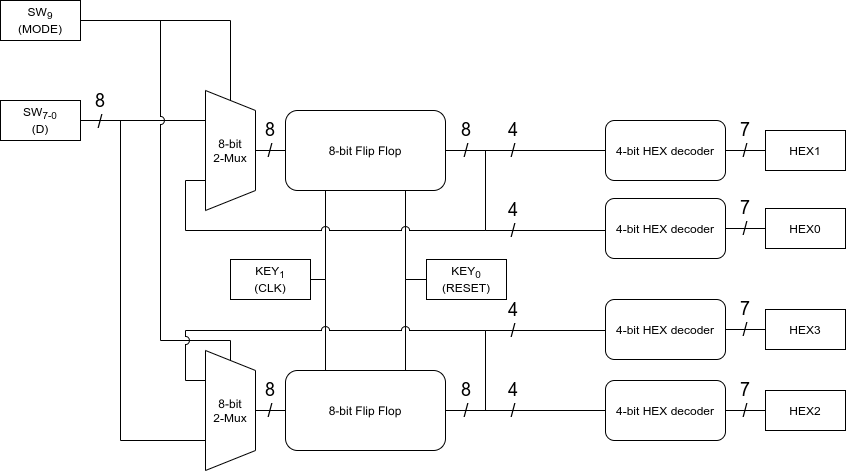

The diagram above was exported from draw.io. Its source (the exported page's mxGraphModel, read from the mxfile embedded in the PNG):
<mxGraphModel dx="1038" dy="608" grid="1" gridSize="10" guides="1" tooltips="1" connect="1" arrows="1" fold="1" page="1" pageScale="1" pageWidth="827" pageHeight="1169" math="0" shadow="0">
  <root>
    <mxCell id="0" />
    <mxCell id="1" parent="0" />
    <mxCell id="2" style="edgeStyle=orthogonalEdgeStyle;rounded=0;jumpStyle=arc;jumpSize=15;orthogonalLoop=1;jettySize=auto;html=1;exitX=1;exitY=0.5;exitDx=0;exitDy=0;endArrow=none;endFill=0;fontSize=18;" edge="1" source="3" target="48" parent="1">
      <mxGeometry relative="1" as="geometry">
        <Array as="points">
          <mxPoint x="685" y="410" />
          <mxPoint x="685" y="330" />
        </Array>
      </mxGeometry>
    </mxCell>
    <mxCell id="3" value="8-bit Flip Flop" style="rounded=1;whiteSpace=wrap;html=1;" vertex="1" parent="1">
      <mxGeometry x="485" y="370" width="160" height="80" as="geometry" />
    </mxCell>
    <mxCell id="4" style="edgeStyle=orthogonalEdgeStyle;rounded=0;jumpStyle=arc;jumpSize=10;orthogonalLoop=1;jettySize=auto;html=1;entryX=0.25;entryY=1;entryDx=0;entryDy=0;endArrow=none;endFill=0;fontSize=18;" edge="1" source="6" target="23" parent="1">
      <mxGeometry relative="1" as="geometry" />
    </mxCell>
    <mxCell id="5" style="edgeStyle=orthogonalEdgeStyle;rounded=0;jumpStyle=arc;jumpSize=10;orthogonalLoop=1;jettySize=auto;html=1;entryX=0.75;entryY=1;entryDx=0;entryDy=0;endArrow=none;endFill=0;fontSize=18;" edge="1" source="6" target="40" parent="1">
      <mxGeometry relative="1" as="geometry">
        <Array as="points">
          <mxPoint x="320" y="120" />
          <mxPoint x="320" y="440" />
        </Array>
      </mxGeometry>
    </mxCell>
    <mxCell id="6" value="SW&lt;sub&gt;7-0&lt;/sub&gt;&lt;br&gt;(D)" style="rounded=0;whiteSpace=wrap;html=1;" vertex="1" parent="1">
      <mxGeometry x="200" y="100" width="80" height="40" as="geometry" />
    </mxCell>
    <mxCell id="7" style="edgeStyle=orthogonalEdgeStyle;rounded=0;jumpStyle=arc;jumpSize=15;orthogonalLoop=1;jettySize=auto;html=1;entryX=0;entryY=0.5;entryDx=0;entryDy=0;endArrow=none;endFill=0;fontSize=18;" edge="1" source="9" target="23" parent="1">
      <mxGeometry relative="1" as="geometry" />
    </mxCell>
    <mxCell id="8" style="edgeStyle=orthogonalEdgeStyle;rounded=0;jumpStyle=arc;jumpSize=8;orthogonalLoop=1;jettySize=auto;html=1;endArrow=none;endFill=0;fontSize=18;" edge="1" source="9" target="40" parent="1">
      <mxGeometry relative="1" as="geometry">
        <Array as="points">
          <mxPoint x="360" y="20" />
          <mxPoint x="360" y="340" />
          <mxPoint x="430" y="340" />
        </Array>
      </mxGeometry>
    </mxCell>
    <mxCell id="9" value="SW&lt;sub&gt;9&lt;/sub&gt;&lt;br&gt;(MODE)" style="rounded=0;whiteSpace=wrap;html=1;" vertex="1" parent="1">
      <mxGeometry x="200" width="80" height="40" as="geometry" />
    </mxCell>
    <mxCell id="10" value="HEX1" style="rounded=0;whiteSpace=wrap;html=1;" vertex="1" parent="1">
      <mxGeometry x="965" y="130" width="80" height="40" as="geometry" />
    </mxCell>
    <mxCell id="11" style="edgeStyle=orthogonalEdgeStyle;rounded=0;jumpStyle=arc;jumpSize=10;orthogonalLoop=1;jettySize=auto;html=1;entryX=0.75;entryY=1;entryDx=0;entryDy=0;endArrow=none;endFill=0;fontSize=18;" edge="1" source="13" target="21" parent="1">
      <mxGeometry relative="1" as="geometry">
        <Array as="points">
          <mxPoint x="605" y="279" />
        </Array>
      </mxGeometry>
    </mxCell>
    <mxCell id="12" style="edgeStyle=orthogonalEdgeStyle;rounded=0;jumpStyle=arc;jumpSize=10;orthogonalLoop=1;jettySize=auto;html=1;entryX=0.75;entryY=0;entryDx=0;entryDy=0;endArrow=none;endFill=0;fontSize=18;" edge="1" source="13" target="3" parent="1">
      <mxGeometry relative="1" as="geometry">
        <Array as="points">
          <mxPoint x="605" y="279" />
        </Array>
      </mxGeometry>
    </mxCell>
    <mxCell id="13" value="KEY&lt;sub&gt;0&lt;/sub&gt;&lt;br&gt;(RESET)" style="rounded=0;whiteSpace=wrap;html=1;" vertex="1" parent="1">
      <mxGeometry x="626" y="259" width="80" height="40" as="geometry" />
    </mxCell>
    <mxCell id="14" style="edgeStyle=orthogonalEdgeStyle;rounded=0;jumpStyle=arc;jumpSize=10;orthogonalLoop=1;jettySize=auto;html=1;entryX=0.25;entryY=1;entryDx=0;entryDy=0;endArrow=none;endFill=0;fontSize=18;" edge="1" source="16" target="21" parent="1">
      <mxGeometry relative="1" as="geometry">
        <Array as="points">
          <mxPoint x="525" y="279" />
        </Array>
      </mxGeometry>
    </mxCell>
    <mxCell id="15" style="edgeStyle=orthogonalEdgeStyle;rounded=0;jumpStyle=arc;jumpSize=10;orthogonalLoop=1;jettySize=auto;html=1;entryX=0.25;entryY=0;entryDx=0;entryDy=0;endArrow=none;endFill=0;fontSize=18;" edge="1" source="16" target="3" parent="1">
      <mxGeometry relative="1" as="geometry">
        <Array as="points">
          <mxPoint x="525" y="279" />
        </Array>
      </mxGeometry>
    </mxCell>
    <mxCell id="16" value="KEY&lt;sub&gt;1&lt;/sub&gt;&lt;br&gt;(CLK)" style="rounded=0;whiteSpace=wrap;html=1;" vertex="1" parent="1">
      <mxGeometry x="430" y="259" width="80" height="40" as="geometry" />
    </mxCell>
    <mxCell id="17" style="edgeStyle=orthogonalEdgeStyle;rounded=0;jumpStyle=arc;jumpSize=15;orthogonalLoop=1;jettySize=auto;html=1;exitX=1;exitY=0.5;exitDx=0;exitDy=0;endArrow=none;endFill=0;" edge="1" source="18" target="10" parent="1">
      <mxGeometry relative="1" as="geometry" />
    </mxCell>
    <mxCell id="18" value="4-bit HEX decoder" style="rounded=1;whiteSpace=wrap;html=1;" vertex="1" parent="1">
      <mxGeometry x="805" y="120" width="120" height="60" as="geometry" />
    </mxCell>
    <mxCell id="19" style="edgeStyle=orthogonalEdgeStyle;rounded=0;jumpStyle=arc;jumpSize=15;orthogonalLoop=1;jettySize=auto;html=1;exitX=1;exitY=0.5;exitDx=0;exitDy=0;endArrow=none;endFill=0;fontSize=18;" edge="1" source="21" target="18" parent="1">
      <mxGeometry relative="1" as="geometry" />
    </mxCell>
    <mxCell id="20" style="edgeStyle=orthogonalEdgeStyle;rounded=0;jumpStyle=arc;jumpSize=15;orthogonalLoop=1;jettySize=auto;html=1;exitX=1;exitY=0.5;exitDx=0;exitDy=0;endArrow=none;endFill=0;fontSize=18;" edge="1" source="21" target="30" parent="1">
      <mxGeometry relative="1" as="geometry">
        <mxPoint x="805" y="230" as="targetPoint" />
        <Array as="points">
          <mxPoint x="685" y="150" />
          <mxPoint x="685" y="230" />
        </Array>
      </mxGeometry>
    </mxCell>
    <mxCell id="21" value="8-bit Flip Flop" style="rounded=1;whiteSpace=wrap;html=1;" vertex="1" parent="1">
      <mxGeometry x="485" y="110" width="160" height="80" as="geometry" />
    </mxCell>
    <mxCell id="22" style="edgeStyle=orthogonalEdgeStyle;rounded=0;jumpStyle=arc;jumpSize=15;orthogonalLoop=1;jettySize=auto;html=1;exitX=0.5;exitY=0;exitDx=0;exitDy=0;endArrow=none;endFill=0;" edge="1" source="23" target="21" parent="1">
      <mxGeometry relative="1" as="geometry" />
    </mxCell>
    <mxCell id="23" value="8-bit&lt;br&gt;2-Mux" style="shape=trapezoid;perimeter=trapezoidPerimeter;whiteSpace=wrap;html=1;fixedSize=1;rotation=90;horizontal=0;" vertex="1" parent="1">
      <mxGeometry x="370" y="125" width="120" height="50" as="geometry" />
    </mxCell>
    <mxCell id="24" style="edgeStyle=orthogonalEdgeStyle;rounded=0;jumpStyle=arc;jumpSize=8;orthogonalLoop=1;jettySize=auto;html=1;entryX=0.75;entryY=1;entryDx=0;entryDy=0;endArrow=none;endFill=0;" edge="1" source="21" target="23" parent="1">
      <mxGeometry relative="1" as="geometry">
        <Array as="points">
          <mxPoint x="685" y="150" />
          <mxPoint x="685" y="230" />
          <mxPoint x="385" y="230" />
          <mxPoint x="385" y="180" />
        </Array>
      </mxGeometry>
    </mxCell>
    <mxCell id="25" value="8&lt;br style=&quot;font-size: 18px;&quot;&gt;/" style="text;html=1;strokeColor=none;fillColor=none;align=center;verticalAlign=middle;whiteSpace=wrap;rounded=0;fontSize=18;" vertex="1" parent="1">
      <mxGeometry x="646" y="115" width="40" height="50" as="geometry" />
    </mxCell>
    <mxCell id="26" value="8&lt;br style=&quot;font-size: 18px;&quot;&gt;/" style="text;html=1;strokeColor=none;fillColor=none;align=center;verticalAlign=middle;whiteSpace=wrap;rounded=0;fontSize=18;" vertex="1" parent="1">
      <mxGeometry x="450" y="115" width="40" height="50" as="geometry" />
    </mxCell>
    <mxCell id="27" value="7&lt;br style=&quot;font-size: 18px&quot;&gt;/" style="text;html=1;strokeColor=none;fillColor=none;align=center;verticalAlign=middle;whiteSpace=wrap;rounded=0;fontSize=18;" vertex="1" parent="1">
      <mxGeometry x="925" y="115" width="40" height="50" as="geometry" />
    </mxCell>
    <mxCell id="28" value="HEX0" style="rounded=0;whiteSpace=wrap;html=1;" vertex="1" parent="1">
      <mxGeometry x="965" y="208" width="80" height="40" as="geometry" />
    </mxCell>
    <mxCell id="29" style="edgeStyle=orthogonalEdgeStyle;rounded=0;jumpStyle=arc;jumpSize=15;orthogonalLoop=1;jettySize=auto;html=1;exitX=1;exitY=0.5;exitDx=0;exitDy=0;endArrow=none;endFill=0;" edge="1" source="30" target="28" parent="1">
      <mxGeometry relative="1" as="geometry" />
    </mxCell>
    <mxCell id="30" value="4-bit HEX decoder" style="rounded=1;whiteSpace=wrap;html=1;" vertex="1" parent="1">
      <mxGeometry x="805" y="198" width="120" height="60" as="geometry" />
    </mxCell>
    <mxCell id="31" value="7&lt;br style=&quot;font-size: 18px&quot;&gt;/" style="text;html=1;strokeColor=none;fillColor=none;align=center;verticalAlign=middle;whiteSpace=wrap;rounded=0;fontSize=18;" vertex="1" parent="1">
      <mxGeometry x="925" y="193" width="40" height="50" as="geometry" />
    </mxCell>
    <mxCell id="32" value="4&lt;br&gt;/" style="text;html=1;strokeColor=none;fillColor=none;align=center;verticalAlign=middle;whiteSpace=wrap;rounded=0;fontSize=18;" vertex="1" parent="1">
      <mxGeometry x="693" y="195" width="40" height="50" as="geometry" />
    </mxCell>
    <mxCell id="33" value="4&lt;br&gt;/" style="text;html=1;strokeColor=none;fillColor=none;align=center;verticalAlign=middle;whiteSpace=wrap;rounded=0;fontSize=18;" vertex="1" parent="1">
      <mxGeometry x="693" y="115" width="40" height="50" as="geometry" />
    </mxCell>
    <mxCell id="34" value="HEX2" style="rounded=0;whiteSpace=wrap;html=1;" vertex="1" parent="1">
      <mxGeometry x="965" y="390" width="80" height="40" as="geometry" />
    </mxCell>
    <mxCell id="35" style="edgeStyle=orthogonalEdgeStyle;rounded=0;jumpStyle=arc;jumpSize=15;orthogonalLoop=1;jettySize=auto;html=1;exitX=1;exitY=0.5;exitDx=0;exitDy=0;endArrow=none;endFill=0;" edge="1" source="36" target="34" parent="1">
      <mxGeometry relative="1" as="geometry" />
    </mxCell>
    <mxCell id="36" value="4-bit HEX decoder" style="rounded=1;whiteSpace=wrap;html=1;" vertex="1" parent="1">
      <mxGeometry x="805" y="380" width="120" height="60" as="geometry" />
    </mxCell>
    <mxCell id="37" style="edgeStyle=orthogonalEdgeStyle;rounded=0;jumpStyle=arc;jumpSize=15;orthogonalLoop=1;jettySize=auto;html=1;exitX=1;exitY=0.5;exitDx=0;exitDy=0;endArrow=none;endFill=0;fontSize=18;" edge="1" source="3" target="36" parent="1">
      <mxGeometry relative="1" as="geometry" />
    </mxCell>
    <mxCell id="38" style="edgeStyle=orthogonalEdgeStyle;rounded=0;jumpStyle=arc;jumpSize=8;orthogonalLoop=1;jettySize=auto;html=1;exitX=1;exitY=0.5;exitDx=0;exitDy=0;entryX=0.25;entryY=1;entryDx=0;entryDy=0;endArrow=none;endFill=0;fontSize=18;" edge="1" source="3" target="40" parent="1">
      <mxGeometry relative="1" as="geometry">
        <Array as="points">
          <mxPoint x="685" y="410" />
          <mxPoint x="685" y="330" />
          <mxPoint x="385" y="330" />
          <mxPoint x="385" y="380" />
        </Array>
      </mxGeometry>
    </mxCell>
    <mxCell id="39" style="edgeStyle=orthogonalEdgeStyle;rounded=0;jumpStyle=arc;jumpSize=15;orthogonalLoop=1;jettySize=auto;html=1;exitX=0.5;exitY=0;exitDx=0;exitDy=0;endArrow=none;endFill=0;" edge="1" source="40" target="3" parent="1">
      <mxGeometry relative="1" as="geometry" />
    </mxCell>
    <mxCell id="40" value="8-bit&lt;br&gt;2-Mux" style="shape=trapezoid;perimeter=trapezoidPerimeter;whiteSpace=wrap;html=1;fixedSize=1;rotation=90;horizontal=0;" vertex="1" parent="1">
      <mxGeometry x="370" y="385" width="120" height="50" as="geometry" />
    </mxCell>
    <mxCell id="41" value="8&lt;br style=&quot;font-size: 18px;&quot;&gt;/" style="text;html=1;strokeColor=none;fillColor=none;align=center;verticalAlign=middle;whiteSpace=wrap;rounded=0;fontSize=18;" vertex="1" parent="1">
      <mxGeometry x="646" y="375" width="40" height="50" as="geometry" />
    </mxCell>
    <mxCell id="42" value="8&lt;br style=&quot;font-size: 18px;&quot;&gt;/" style="text;html=1;strokeColor=none;fillColor=none;align=center;verticalAlign=middle;whiteSpace=wrap;rounded=0;fontSize=18;" vertex="1" parent="1">
      <mxGeometry x="450" y="375" width="40" height="50" as="geometry" />
    </mxCell>
    <mxCell id="43" value="7&lt;br style=&quot;font-size: 18px&quot;&gt;/" style="text;html=1;strokeColor=none;fillColor=none;align=center;verticalAlign=middle;whiteSpace=wrap;rounded=0;fontSize=18;" vertex="1" parent="1">
      <mxGeometry x="925" y="375" width="40" height="50" as="geometry" />
    </mxCell>
    <mxCell id="44" value="4&lt;br&gt;/" style="text;html=1;strokeColor=none;fillColor=none;align=center;verticalAlign=middle;whiteSpace=wrap;rounded=0;fontSize=18;" vertex="1" parent="1">
      <mxGeometry x="693" y="295" width="40" height="50" as="geometry" />
    </mxCell>
    <mxCell id="45" value="4&lt;br&gt;/" style="text;html=1;strokeColor=none;fillColor=none;align=center;verticalAlign=middle;whiteSpace=wrap;rounded=0;fontSize=18;" vertex="1" parent="1">
      <mxGeometry x="693" y="375" width="40" height="50" as="geometry" />
    </mxCell>
    <mxCell id="46" value="HEX3" style="rounded=0;whiteSpace=wrap;html=1;" vertex="1" parent="1">
      <mxGeometry x="965" y="309" width="80" height="40" as="geometry" />
    </mxCell>
    <mxCell id="47" style="edgeStyle=orthogonalEdgeStyle;rounded=0;jumpStyle=arc;jumpSize=15;orthogonalLoop=1;jettySize=auto;html=1;exitX=1;exitY=0.5;exitDx=0;exitDy=0;endArrow=none;endFill=0;" edge="1" source="48" target="46" parent="1">
      <mxGeometry relative="1" as="geometry" />
    </mxCell>
    <mxCell id="48" value="4-bit HEX decoder" style="rounded=1;whiteSpace=wrap;html=1;" vertex="1" parent="1">
      <mxGeometry x="805" y="299" width="120" height="60" as="geometry" />
    </mxCell>
    <mxCell id="49" value="7&lt;br style=&quot;font-size: 18px&quot;&gt;/" style="text;html=1;strokeColor=none;fillColor=none;align=center;verticalAlign=middle;whiteSpace=wrap;rounded=0;fontSize=18;" vertex="1" parent="1">
      <mxGeometry x="925" y="294" width="40" height="50" as="geometry" />
    </mxCell>
    <mxCell id="50" value="8&lt;br style=&quot;font-size: 18px;&quot;&gt;/" style="text;html=1;strokeColor=none;fillColor=none;align=center;verticalAlign=middle;whiteSpace=wrap;rounded=0;fontSize=18;" vertex="1" parent="1">
      <mxGeometry x="280" y="86" width="40" height="50" as="geometry" />
    </mxCell>
  </root>
</mxGraphModel>